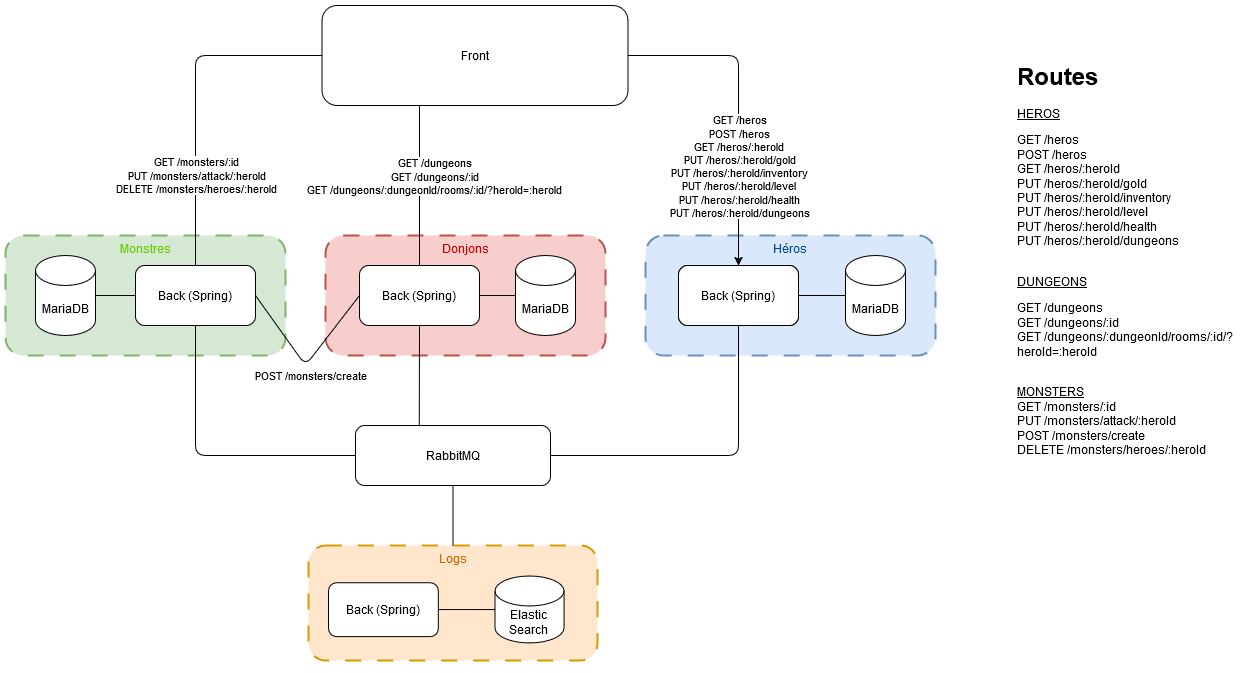

The diagram above was exported from draw.io. Its source (the exported page's mxGraphModel, read from the mxfile embedded in the PNG):
<mxGraphModel dx="1990" dy="795" grid="1" gridSize="10" guides="1" tooltips="1" connect="1" arrows="1" fold="1" page="1" pageScale="1" pageWidth="827" pageHeight="1169" math="0" shadow="0">
  <root>
    <mxCell id="0" />
    <mxCell id="1" parent="0" />
    <mxCell id="lHSfPWefUHDOEJ2HGn8o-2" value="&lt;font style=&quot;color: rgb(102, 204, 0);&quot;&gt;Monstres&lt;/font&gt;" style="rounded=1;whiteSpace=wrap;html=1;fillColor=#d5e8d4;strokeColor=#82b366;strokeWidth=2;dashed=1;dashPattern=8 8;verticalAlign=top;" parent="1" vertex="1">
      <mxGeometry x="90" y="290" width="280" height="120" as="geometry" />
    </mxCell>
    <mxCell id="lHSfPWefUHDOEJ2HGn8o-3" value="&lt;div&gt;&lt;font style=&quot;color: rgb(204, 0, 0);&quot;&gt;Donjons&lt;/font&gt;&lt;/div&gt;" style="rounded=1;whiteSpace=wrap;html=1;fillColor=#f8cecc;strokeColor=#b85450;strokeWidth=2;dashed=1;dashPattern=8 8;verticalAlign=top;" parent="1" vertex="1">
      <mxGeometry x="410" y="290" width="280" height="120" as="geometry" />
    </mxCell>
    <mxCell id="B0GlFcq56C9c-3zgd59C-3" value="&lt;div&gt;&lt;font style=&quot;color: rgb(0, 76, 153);&quot;&gt;Héros&lt;/font&gt;&lt;/div&gt;" style="rounded=1;whiteSpace=wrap;html=1;fillColor=#dae8fc;strokeColor=#6c8ebf;strokeWidth=2;dashed=1;dashPattern=8 8;verticalAlign=top;" parent="1" vertex="1">
      <mxGeometry x="730" y="290" width="290" height="120" as="geometry" />
    </mxCell>
    <mxCell id="g36TOEmWffvuWdnaE8nk-1" value="Front" style="rounded=1;whiteSpace=wrap;html=1;" parent="1" vertex="1">
      <mxGeometry x="406.5" y="60" width="306" height="100" as="geometry" />
    </mxCell>
    <mxCell id="B0GlFcq56C9c-3zgd59C-21" value="" style="endArrow=none;html=1;rounded=1;entryX=0.5;entryY=1;entryDx=0;entryDy=0;exitX=1;exitY=0.5;exitDx=0;exitDy=0;curved=0;" parent="1" source="B0GlFcq56C9c-3zgd59C-11" target="lHSfPWefUHDOEJ2HGn8o-6" edge="1">
      <mxGeometry width="50" height="50" relative="1" as="geometry">
        <mxPoint x="531.5" y="480" as="sourcePoint" />
        <mxPoint x="581.5" y="430" as="targetPoint" />
        <Array as="points">
          <mxPoint x="823" y="510" />
        </Array>
      </mxGeometry>
    </mxCell>
    <mxCell id="B0GlFcq56C9c-3zgd59C-27" value="" style="endArrow=none;html=1;rounded=1;entryX=0;entryY=0.5;entryDx=0;entryDy=0;exitX=0.5;exitY=0;exitDx=0;exitDy=0;curved=0;" parent="1" source="lHSfPWefUHDOEJ2HGn8o-4" target="g36TOEmWffvuWdnaE8nk-1" edge="1">
      <mxGeometry width="50" height="50" relative="1" as="geometry">
        <mxPoint x="290" y="290" as="sourcePoint" />
        <mxPoint x="290" y="140" as="targetPoint" />
        <Array as="points">
          <mxPoint x="280" y="110" />
        </Array>
      </mxGeometry>
    </mxCell>
    <mxCell id="B0GlFcq56C9c-3zgd59C-28" value="GET /monsters/:id&lt;br&gt;&lt;div&gt;&lt;span style=&quot;background-color: light-dark(#ffffff, var(--ge-dark-color, #121212)); color: light-dark(rgb(0, 0, 0), rgb(255, 255, 255));&quot;&gt;PUT /monsters/attack/:heroId&lt;/span&gt;&lt;/div&gt;&lt;div&gt;DELETE /monsters/heroes/:heroId&lt;/div&gt;" style="edgeLabel;html=1;align=center;verticalAlign=middle;resizable=0;points=[];" parent="B0GlFcq56C9c-3zgd59C-27" vertex="1" connectable="0">
      <mxGeometry x="-0.3369" y="2" relative="1" as="geometry">
        <mxPoint x="2" y="21" as="offset" />
      </mxGeometry>
    </mxCell>
    <mxCell id="B0GlFcq56C9c-3zgd59C-8" value="" style="group" parent="1" vertex="1" connectable="0">
      <mxGeometry x="393" y="600" width="289" height="115" as="geometry" />
    </mxCell>
    <mxCell id="B0GlFcq56C9c-3zgd59C-4" value="&lt;div&gt;&lt;font style=&quot;color: rgb(204, 102, 0);&quot;&gt;Logs&lt;/font&gt;&lt;/div&gt;&lt;div&gt;&lt;font style=&quot;color: rgb(204, 102, 0);&quot;&gt;&lt;br&gt;&lt;/font&gt;&lt;/div&gt;&lt;div&gt;&lt;font style=&quot;color: rgb(204, 102, 0);&quot;&gt;&lt;br&gt;&lt;/font&gt;&lt;/div&gt;&lt;div&gt;&lt;font style=&quot;color: rgb(204, 102, 0);&quot;&gt;&lt;br&gt;&lt;/font&gt;&lt;/div&gt;&lt;div&gt;&lt;font style=&quot;color: rgb(204, 102, 0);&quot;&gt;&lt;br&gt;&lt;/font&gt;&lt;/div&gt;&lt;div&gt;&lt;font style=&quot;color: rgb(204, 102, 0);&quot;&gt;&lt;br&gt;&lt;/font&gt;&lt;/div&gt;&lt;div&gt;&lt;font style=&quot;color: rgb(204, 102, 0);&quot;&gt;&lt;br&gt;&lt;/font&gt;&lt;/div&gt;&lt;div&gt;&lt;br&gt;&lt;/div&gt;" style="rounded=1;whiteSpace=wrap;html=1;fillColor=#ffe6cc;strokeColor=#d79b00;strokeWidth=2;dashed=1;dashPattern=8 8;verticalAlign=top;" parent="B0GlFcq56C9c-3zgd59C-8" vertex="1">
      <mxGeometry width="289" height="115" as="geometry" />
    </mxCell>
    <mxCell id="B0GlFcq56C9c-3zgd59C-2" value="&lt;div&gt;Elastic&lt;/div&gt;&lt;div&gt;Search&lt;br&gt;&lt;/div&gt;" style="shape=cylinder3;whiteSpace=wrap;html=1;boundedLbl=1;backgroundOutline=1;size=15;" parent="B0GlFcq56C9c-3zgd59C-8" vertex="1">
      <mxGeometry x="186.4516129032258" y="30.57541666666667" width="69.03370967741935" height="66.95875000000001" as="geometry" />
    </mxCell>
    <mxCell id="yRrnUcPutEm8UMKwg3jP-1" value="Back (Spring)" style="rounded=1;whiteSpace=wrap;html=1;" parent="B0GlFcq56C9c-3zgd59C-8" vertex="1">
      <mxGeometry x="20" y="37.13" width="109.84" height="53.85" as="geometry" />
    </mxCell>
    <mxCell id="yRrnUcPutEm8UMKwg3jP-2" value="" style="endArrow=none;html=1;rounded=0;exitX=1;exitY=0.5;exitDx=0;exitDy=0;entryX=0;entryY=0.5;entryDx=0;entryDy=0;entryPerimeter=0;" parent="B0GlFcq56C9c-3zgd59C-8" source="yRrnUcPutEm8UMKwg3jP-1" target="B0GlFcq56C9c-3zgd59C-2" edge="1">
      <mxGeometry width="50" height="50" relative="1" as="geometry">
        <mxPoint x="143.6391489361702" y="62.29166666666667" as="sourcePoint" />
        <mxPoint x="144.5" y="52.708333333333336" as="targetPoint" />
      </mxGeometry>
    </mxCell>
    <mxCell id="B0GlFcq56C9c-3zgd59C-29" value="" style="endArrow=none;html=1;rounded=0;exitX=0.5;exitY=0;exitDx=0;exitDy=0;" parent="1" source="lHSfPWefUHDOEJ2HGn8o-7" edge="1">
      <mxGeometry width="50" height="50" relative="1" as="geometry">
        <mxPoint x="440" y="270" as="sourcePoint" />
        <mxPoint x="504" y="160" as="targetPoint" />
        <Array as="points" />
      </mxGeometry>
    </mxCell>
    <mxCell id="B0GlFcq56C9c-3zgd59C-30" value="&lt;div&gt;GET /dungeons&lt;/div&gt;&lt;div&gt;GET /dungeons/:id&lt;/div&gt;&lt;div&gt;&lt;span style=&quot;background-color: light-dark(#ffffff, var(--ge-dark-color, #121212)); color: light-dark(rgb(0, 0, 0), rgb(255, 255, 255));&quot;&gt;GET /dungeons/:dungeonId/rooms/:id/?heroId=:heroId&lt;/span&gt;&lt;/div&gt;" style="edgeLabel;html=1;align=center;verticalAlign=middle;resizable=0;points=[];" parent="B0GlFcq56C9c-3zgd59C-29" vertex="1" connectable="0">
      <mxGeometry x="-0.3369" y="2" relative="1" as="geometry">
        <mxPoint x="16" y="-37" as="offset" />
      </mxGeometry>
    </mxCell>
    <mxCell id="oYO65Y_08nL727LiCmXS-6" style="edgeStyle=orthogonalEdgeStyle;rounded=1;orthogonalLoop=1;jettySize=auto;html=1;exitX=1;exitY=0.5;exitDx=0;exitDy=0;entryX=0.5;entryY=0;entryDx=0;entryDy=0;curved=0;" parent="1" source="g36TOEmWffvuWdnaE8nk-1" target="lHSfPWefUHDOEJ2HGn8o-6" edge="1">
      <mxGeometry relative="1" as="geometry">
        <mxPoint x="780" y="210" as="targetPoint" />
      </mxGeometry>
    </mxCell>
    <mxCell id="lHSfPWefUHDOEJ2HGn8o-19" value="&lt;div&gt;GET /heros&lt;/div&gt;&lt;div&gt;POST /heros&lt;/div&gt;&lt;div&gt;GET /heros/:heroId&lt;br&gt;&lt;/div&gt;&lt;div&gt;PUT /heros/:heroId/gold&lt;/div&gt;&lt;div&gt;PUT /heros/:heroId/inventory&lt;/div&gt;&lt;div&gt;PUT /heros/:heroId/level&lt;br&gt;PUT /heros/:heroId/health&lt;br&gt;PUT /heros/:heroId/dungeons&lt;/div&gt;" style="edgeLabel;html=1;align=center;verticalAlign=middle;resizable=0;points=[];" parent="oYO65Y_08nL727LiCmXS-6" connectable="0" vertex="1">
      <mxGeometry x="0.2125" y="4" relative="1" as="geometry">
        <mxPoint x="-4" y="26" as="offset" />
      </mxGeometry>
    </mxCell>
    <mxCell id="B0GlFcq56C9c-3zgd59C-11" value="&lt;div&gt;RabbitMQ&lt;/div&gt;" style="rounded=1;whiteSpace=wrap;html=1;" parent="1" vertex="1">
      <mxGeometry x="440" y="480" width="195" height="60" as="geometry" />
    </mxCell>
    <mxCell id="lHSfPWefUHDOEJ2HGn8o-6" value="Back (Spring)" style="rounded=1;whiteSpace=wrap;html=1;" parent="1" vertex="1">
      <mxGeometry x="763" y="320" width="120" height="60" as="geometry" />
    </mxCell>
    <mxCell id="lHSfPWefUHDOEJ2HGn8o-4" value="Back (Spring)" style="rounded=1;whiteSpace=wrap;html=1;" parent="1" vertex="1">
      <mxGeometry x="220" y="320" width="120" height="60" as="geometry" />
    </mxCell>
    <mxCell id="lHSfPWefUHDOEJ2HGn8o-1" value="&lt;div&gt;MariaDB&lt;/div&gt;" style="shape=cylinder3;whiteSpace=wrap;html=1;boundedLbl=1;backgroundOutline=1;size=15;" parent="1" vertex="1">
      <mxGeometry x="600" y="310" width="60" height="80" as="geometry" />
    </mxCell>
    <mxCell id="g36TOEmWffvuWdnaE8nk-6" value="&lt;div&gt;MariaDB&lt;/div&gt;" style="shape=cylinder3;whiteSpace=wrap;html=1;boundedLbl=1;backgroundOutline=1;size=15;" parent="1" vertex="1">
      <mxGeometry x="930" y="310" width="60" height="80" as="geometry" />
    </mxCell>
    <mxCell id="lHSfPWefUHDOEJ2HGn8o-13" value="" style="endArrow=none;html=1;rounded=0;entryX=0;entryY=0.5;entryDx=0;entryDy=0;entryPerimeter=0;strokeColor=default;exitX=0;exitY=0.5;exitDx=0;exitDy=0;" parent="1" source="lHSfPWefUHDOEJ2HGn8o-4" target="B0GlFcq56C9c-3zgd59C-1" edge="1">
      <mxGeometry width="50" height="50" relative="1" as="geometry">
        <mxPoint x="450" y="430" as="sourcePoint" />
        <mxPoint x="500" y="380" as="targetPoint" />
      </mxGeometry>
    </mxCell>
    <mxCell id="B0GlFcq56C9c-3zgd59C-22" value="" style="endArrow=none;html=1;rounded=0;entryX=1;entryY=0.5;entryDx=0;entryDy=0;exitX=0;exitY=0.5;exitDx=0;exitDy=0;exitPerimeter=0;" parent="1" source="lHSfPWefUHDOEJ2HGn8o-1" target="lHSfPWefUHDOEJ2HGn8o-7" edge="1">
      <mxGeometry width="50" height="50" relative="1" as="geometry">
        <mxPoint x="541.5" y="490" as="sourcePoint" />
        <mxPoint x="591.5" y="440" as="targetPoint" />
      </mxGeometry>
    </mxCell>
    <mxCell id="B0GlFcq56C9c-3zgd59C-23" value="" style="endArrow=none;html=1;rounded=0;entryX=1;entryY=0.5;entryDx=0;entryDy=0;exitX=0;exitY=0.5;exitDx=0;exitDy=0;exitPerimeter=0;" parent="1" source="g36TOEmWffvuWdnaE8nk-6" target="lHSfPWefUHDOEJ2HGn8o-6" edge="1">
      <mxGeometry width="50" height="50" relative="1" as="geometry">
        <mxPoint x="551.5" y="500" as="sourcePoint" />
        <mxPoint x="601.5" y="450" as="targetPoint" />
      </mxGeometry>
    </mxCell>
    <mxCell id="B0GlFcq56C9c-3zgd59C-25" value="" style="endArrow=none;html=1;rounded=0;entryX=0.5;entryY=1;entryDx=0;entryDy=0;exitX=0.5;exitY=0;exitDx=0;exitDy=0;" parent="1" source="B0GlFcq56C9c-3zgd59C-4" target="B0GlFcq56C9c-3zgd59C-11" edge="1">
      <mxGeometry width="50" height="50" relative="1" as="geometry">
        <mxPoint x="205" y="550" as="sourcePoint" />
        <mxPoint x="255" y="500" as="targetPoint" />
      </mxGeometry>
    </mxCell>
    <mxCell id="B0GlFcq56C9c-3zgd59C-24" value="" style="endArrow=none;html=1;rounded=1;entryX=0.5;entryY=1;entryDx=0;entryDy=0;exitX=0;exitY=0.5;exitDx=0;exitDy=0;curved=0;" parent="1" source="B0GlFcq56C9c-3zgd59C-11" target="lHSfPWefUHDOEJ2HGn8o-4" edge="1">
      <mxGeometry width="50" height="50" relative="1" as="geometry">
        <mxPoint x="195" y="540" as="sourcePoint" />
        <mxPoint x="245" y="490" as="targetPoint" />
        <Array as="points">
          <mxPoint x="280" y="510" />
        </Array>
      </mxGeometry>
    </mxCell>
    <mxCell id="B0GlFcq56C9c-3zgd59C-26" value="" style="endArrow=none;html=1;rounded=0;entryX=0.5;entryY=1;entryDx=0;entryDy=0;exitX=0.327;exitY=-0.004;exitDx=0;exitDy=0;exitPerimeter=0;" parent="1" source="B0GlFcq56C9c-3zgd59C-11" target="lHSfPWefUHDOEJ2HGn8o-7" edge="1">
      <mxGeometry width="50" height="50" relative="1" as="geometry">
        <mxPoint x="504" y="470" as="sourcePoint" />
        <mxPoint x="265" y="510" as="targetPoint" />
      </mxGeometry>
    </mxCell>
    <mxCell id="lHSfPWefUHDOEJ2HGn8o-7" value="Back (Spring)" style="rounded=1;whiteSpace=wrap;html=1;" parent="1" vertex="1">
      <mxGeometry x="444" y="320" width="120" height="60" as="geometry" />
    </mxCell>
    <mxCell id="B0GlFcq56C9c-3zgd59C-1" value="&lt;div&gt;MariaDB&lt;/div&gt;" style="shape=cylinder3;whiteSpace=wrap;html=1;boundedLbl=1;backgroundOutline=1;size=15;container=1;" parent="1" vertex="1">
      <mxGeometry x="120" y="310" width="60" height="80" as="geometry">
        <mxRectangle x="240" y="260" width="90" height="30" as="alternateBounds" />
      </mxGeometry>
    </mxCell>
    <mxCell id="lHSfPWefUHDOEJ2HGn8o-25" value="Back (Spring)" style="rounded=1;whiteSpace=wrap;html=1;" parent="1" vertex="1">
      <mxGeometry x="763" y="320" width="120" height="60" as="geometry" />
    </mxCell>
    <mxCell id="kcnjY2pD3Cs7DY7a-c46-1" value="" style="endArrow=none;html=1;rounded=1;entryX=0;entryY=0.5;entryDx=0;entryDy=0;exitX=1;exitY=0.5;exitDx=0;exitDy=0;curved=0;" parent="1" source="lHSfPWefUHDOEJ2HGn8o-4" target="lHSfPWefUHDOEJ2HGn8o-7" edge="1">
      <mxGeometry width="50" height="50" relative="1" as="geometry">
        <mxPoint x="380" y="250" as="sourcePoint" />
        <mxPoint x="514" y="170" as="targetPoint" />
        <Array as="points">
          <mxPoint x="390" y="420" />
        </Array>
      </mxGeometry>
    </mxCell>
    <mxCell id="kcnjY2pD3Cs7DY7a-c46-5" value="POST /monsters/create" style="edgeLabel;html=1;align=center;verticalAlign=middle;resizable=0;points=[];" parent="kcnjY2pD3Cs7DY7a-c46-1" vertex="1" connectable="0">
      <mxGeometry x="-0.0105" y="2" relative="1" as="geometry">
        <mxPoint x="5" y="11" as="offset" />
      </mxGeometry>
    </mxCell>
    <mxCell id="kcnjY2pD3Cs7DY7a-c46-4" value="&lt;h1 style=&quot;margin-top: 0px;&quot;&gt;Routes&lt;/h1&gt;&lt;p&gt;&lt;u&gt;HEROS&lt;/u&gt;&lt;br&gt;&lt;/p&gt;&lt;div&gt;GET /heros&lt;/div&gt;&lt;div&gt;POST /heros&lt;/div&gt;&lt;div&gt;GET /heros/:heroId&lt;br&gt;&lt;/div&gt;&lt;div&gt;PUT /heros/:heroId/gold&lt;/div&gt;&lt;div&gt;PUT /heros/:heroId/inventory&lt;/div&gt;&lt;div&gt;PUT /heros/:heroId/level&lt;br&gt;PUT /heros/:heroId/health&lt;br&gt;PUT /heros/:heroId/dungeons&lt;/div&gt;&lt;p&gt;&lt;br&gt;&lt;u&gt;DUNGEONS&lt;br&gt;&lt;/u&gt;&lt;/p&gt;&lt;div&gt;GET /dungeons&lt;/div&gt;&lt;div&gt;GET /dungeons/:id&lt;/div&gt;&lt;div&gt;&lt;span style=&quot;background-color: light-dark(#ffffff, var(--ge-dark-color, #121212)); color: light-dark(rgb(0, 0, 0), rgb(255, 255, 255));&quot;&gt;GET /dungeons/:dungeonId/rooms/:id/?heroId=:heroId&lt;/span&gt;&lt;/div&gt;&lt;p&gt;&lt;/p&gt;&lt;div&gt;&lt;br&gt;&lt;u&gt;MONSTERS&lt;/u&gt;&lt;/div&gt;&lt;div&gt;GET /monsters/:id&lt;br&gt;&lt;div&gt;&lt;span style=&quot;background-color: light-dark(#ffffff, var(--ge-dark-color, #121212)); color: light-dark(rgb(0, 0, 0), rgb(255, 255, 255));&quot;&gt;PUT /monsters/attack/:heroId&lt;/span&gt;&lt;/div&gt;&lt;div&gt;POST /monsters/create&lt;/div&gt;&lt;div&gt;DELETE /monsters/heroes/:heroId&lt;/div&gt;&lt;/div&gt;" style="text;html=1;whiteSpace=wrap;overflow=hidden;rounded=0;" parent="1" vertex="1">
      <mxGeometry x="1100" y="110" width="230" height="410" as="geometry" />
    </mxCell>
  </root>
</mxGraphModel>